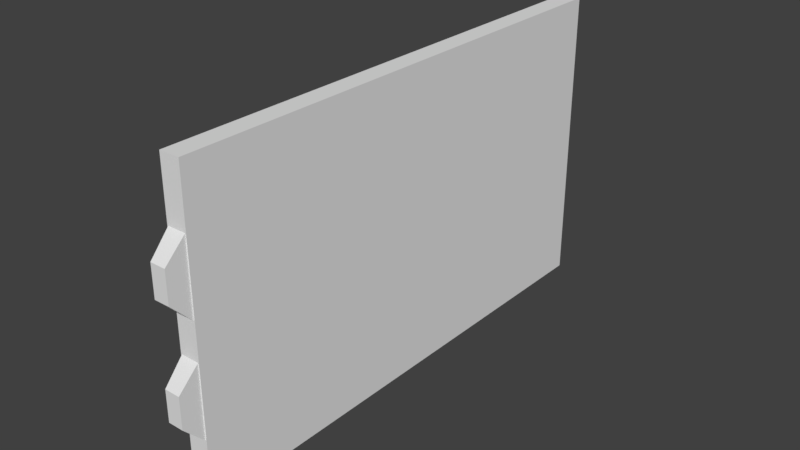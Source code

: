 # Source: level_zone01_door-bridge-opposite.blend  (saved by Blender 2.78.0; exported with 4.5.12 LTS)
import bpy
from mathutils import Matrix  # noqa: F401  (used for matrix-valued properties, if any)

bpy.ops.wm.read_factory_settings(use_empty=True)
scene = bpy.context.scene
scene.name = 'Scene'

# ---- collections
col_collection_1 = bpy.data.collections.new('Collection 1'); scene.collection.children.link(col_collection_1)

# ---- materials (node trees are filled in below, after node groups)
mat_material = bpy.data.materials.new('Material')
mat_material.alpha_threshold = 0.0
mat_material.use_transparent_shadow = False
mat_material.roughness = 0.5
mat_material.line_color = (0.0, 0.0, 0.0, 1.0)

# ---- material node trees

# ---- world
world_world = bpy.data.worlds.new('World'); scene.world = world_world
world_world.color = (0.05088, 0.05088, 0.05088)
world_world.use_sun_shadow = False
world_world.sun_shadow_jitter_overblur = 0.0
world_world.cycles.sampling_method = 'MANUAL'

# ---- meshes
me_cube_002 = bpy.data.meshes.new('Cube.002')
me_cube_002.from_pydata([(-0.1, 0.1095, 0.0), (-0.1, 0.1095, 3.0), (-0.1, 1.11, 0.0), (-0.1, 1.11, 3.0), (0.1, 0.1095, 0.0), (0.1, 0.1095, 3.0), (0.1, 1.11, 0.0), (0.1, 1.11, 3.0), (-0.1, 0.1095, 1.0), (-0.1, 0.1095, 2.0), (-0.1, 1.11, 2.0), (-0.1, 1.11, 1.0), (0.1, 1.11, 2.0), (0.1, 1.11, 1.0), (0.1, 0.1095, 2.0), (0.1, 0.1095, 1.0), (-0.07661, -0.08577, 0.8337), (-0.07661, -0.08577, 1.14), (-0.09, 0.1123, 0.6269), (-0.09, 0.1123, 1.347), (0.07661, -0.08577, 0.8337), (0.07661, -0.08577, 1.14), (0.09, 0.1123, 0.6269), (0.09, 0.1123, 1.347), (-0.07661, -0.08577, 1.912), (-0.07661, -0.08577, 2.219), (-0.09, 0.1123, 1.706), (-0.09, 0.1123, 2.426), (0.07661, -0.08577, 1.912), (0.07661, -0.08577, 2.219), (0.09, 0.1123, 1.706), (0.09, 0.1123, 2.426), (-0.1, 2.11, 1.0), (-0.1, 2.11, 0.0), (0.1, 2.11, 0.0), (-0.1, 2.11, 3.0), (0.1, 2.11, 3.0), (0.1, 2.11, 1.0), (-0.1, 2.11, 2.0), (0.1, 2.11, 2.0), (-0.1, 3.11, 1.0), (-0.1, 3.11, 0.0), (0.1, 3.11, 0.0), (-0.1, 3.11, 3.0), (0.1, 3.11, 3.0), (0.1, 3.11, 1.0), (-0.1, 3.11, 2.0), (0.1, 3.11, 2.0), (-0.1, 4.11, 1.0), (-0.1, 4.11, 0.0), (0.1, 4.11, 0.0), (-0.1, 4.11, 3.0), (0.1, 4.11, 3.0), (0.1, 4.11, 1.0), (-0.1, 4.11, 2.0), (0.1, 4.11, 2.0), (-0.1, 5.173, 1.0), (-0.1, 5.173, 0.0), (0.1, 5.173, 0.0), (-0.1, 5.173, 3.0), (0.1, 5.173, 3.0), (0.1, 5.173, 1.0), (-0.1, 5.173, 2.0), (0.1, 5.173, 2.0)], [], [(9, 1, 3, 10), (11, 10, 38, 32), (12, 7, 5, 14), (14, 5, 1, 9), (2, 6, 4, 0), (7, 3, 1, 5), (4, 15, 8, 0), (15, 14, 9, 8), (6, 13, 15, 4), (13, 12, 14, 15), (13, 6, 34, 37), (12, 13, 37, 39), (0, 8, 11, 2), (8, 9, 10, 11), (16, 17, 19, 18), (22, 23, 21, 20), (20, 21, 17, 16), (18, 22, 20, 16), (23, 19, 17, 21), (24, 25, 27, 26), (30, 31, 29, 28), (28, 29, 25, 24), (26, 30, 28, 24), (31, 27, 25, 29), (36, 39, 47, 44), (34, 33, 41, 42), (37, 34, 42, 45), (6, 2, 33, 34), (7, 12, 39, 36), (3, 7, 36, 35), (10, 3, 35, 38), (2, 11, 32, 33), (45, 42, 50, 53), (40, 46, 54, 48), (47, 45, 53, 55), (38, 35, 43, 46), (35, 36, 44, 43), (33, 32, 40, 41), (39, 37, 45, 47), (32, 38, 46, 40), (49, 48, 56, 57), (51, 52, 60, 59), (54, 51, 59, 62), (42, 41, 49, 50), (44, 47, 55, 52), (46, 43, 51, 54), (43, 44, 52, 51), (41, 40, 48, 49), (62, 59, 60, 63), (57, 56, 61, 58), (56, 62, 63, 61), (55, 53, 61, 63), (48, 54, 62, 56), (53, 50, 58, 61), (50, 49, 57, 58), (52, 55, 63, 60)])
_uv = me_cube_002.uv_layers.new(name='UVMap')
_uv.uv.foreach_set('vector', [0.001139, 0.9985, 0.001139, 0.9393, 0.06038, 0.9393, 0.06038, 0.9985, 0.001604, 0.9982, 0.001604, 0.9397, 0.06008, 0.9397, 0.06008, 0.9982, 0.06038, 0.9393, 0.06038, 0.9985, 0.001139, 0.9985, 0.001139, 0.9393, 0.07292, 0.9382, 0.07292, 0.9991, 0.0633, 0.9991, 0.0633, 0.9382, 0.06331, 0.9383, 0.07293, 0.9383, 0.07293, 0.9992, 0.06331, 0.9992, 0.06324, 0.9382, 0.07286, 0.9382, 0.07286, 0.999, 0.06324, 0.999, 0.07295, 0.9382, 0.07295, 0.999, 0.06333, 0.999, 0.06333, 0.9382, 0.0729, 0.9382, 0.0729, 0.9991, 0.06328, 0.9991, 0.06328, 0.9382, 0.06038, 0.9393, 0.06038, 0.9985, 0.001139, 0.9985, 0.001139, 0.9393, 0.06038, 0.9393, 0.06038, 0.9985, 0.001139, 0.9985, 0.001139, 0.9393, 0.001604, 0.9982, 0.001604, 0.9397, 0.06008, 0.9397, 0.06008, 0.9982, 0.001604, 0.9982, 0.001604, 0.9397, 0.06008, 0.9397, 0.06008, 0.9982, 0.001139, 0.9985, 0.001139, 0.9393, 0.06038, 0.9393, 0.06038, 0.9985, 0.001139, 0.9985, 0.001139, 0.9393, 0.06038, 0.9393, 0.06038, 0.9985, 0.08407, 0.9678, 0.08407, 0.9815, 0.07029, 0.9907, 0.07029, 0.9585, 0.1085, 0.9585, 0.1085, 0.9907, 0.0947, 0.9815, 0.0947, 0.9678, 0.0947, 0.9678, 0.0947, 0.9815, 0.08407, 0.9815, 0.08407, 0.9678, 0.08314, 0.955, 0.09563, 0.955, 0.0947, 0.9678, 0.08407, 0.9678, 0.09563, 0.9943, 0.08314, 0.9943, 0.08407, 0.9815, 0.0947, 0.9815, 0.08407, 0.9678, 0.08407, 0.9815, 0.07029, 0.9907, 0.07029, 0.9585, 0.1085, 0.9585, 0.1085, 0.9907, 0.0947, 0.9815, 0.0947, 0.9678, 0.0947, 0.9678, 0.0947, 0.9815, 0.08407, 0.9815, 0.08407, 0.9678, 0.08314, 0.955, 0.09563, 0.955, 0.0947, 0.9678, 0.08407, 0.9678, 0.09563, 0.9943, 0.08314, 0.9943, 0.08407, 0.9815, 0.0947, 0.9815, 0.001604, 0.9982, 0.001604, 0.9397, 0.06008, 0.9397, 0.06008, 0.9982, 0.07306, 0.9995, 0.06392, 0.9995, 0.06392, 0.9417, 0.07306, 0.9417, 0.001604, 0.9982, 0.001604, 0.9397, 0.06008, 0.9397, 0.06008, 0.9982, 0.07295, 0.9995, 0.06381, 0.9995, 0.06381, 0.9417, 0.07295, 0.9417, 0.001604, 0.9982, 0.001604, 0.9397, 0.06008, 0.9397, 0.06008, 0.9982, 0.07301, 0.9995, 0.06386, 0.9995, 0.06386, 0.9417, 0.07301, 0.9417, 0.001604, 0.9982, 0.001604, 0.9397, 0.06008, 0.9397, 0.06008, 0.9982, 0.001604, 0.9982, 0.001604, 0.9397, 0.06008, 0.9397, 0.06008, 0.9982, 0.001604, 0.9982, 0.001604, 0.9397, 0.06008, 0.9397, 0.06008, 0.9982, 0.06008, 0.9397, 0.06008, 0.9982, 0.001604, 0.9982, 0.001604, 0.9397, 0.001604, 0.9982, 0.001604, 0.9397, 0.06008, 0.9397, 0.06008, 0.9982, 0.001604, 0.9982, 0.001604, 0.9397, 0.06008, 0.9397, 0.06008, 0.9982, 0.07299, 0.9995, 0.06384, 0.9995, 0.06384, 0.9417, 0.07299, 0.9417, 0.001604, 0.9982, 0.001604, 0.9397, 0.06008, 0.9397, 0.06008, 0.9982, 0.001604, 0.9982, 0.001604, 0.9397, 0.06008, 0.9397, 0.06008, 0.9982, 0.001604, 0.9982, 0.001604, 0.9397, 0.06008, 0.9397, 0.06008, 0.9982, 0.001603, 0.9947, 0.001603, 0.9397, 0.06008, 0.9397, 0.06008, 0.9947, 0.07292, 0.9995, 0.06377, 0.9995, 0.06377, 0.938, 0.07292, 0.938, 0.001603, 0.9947, 0.001603, 0.9397, 0.06008, 0.9397, 0.06008, 0.9947, 0.07299, 0.9995, 0.06384, 0.9995, 0.06384, 0.9417, 0.07299, 0.9417, 0.001604, 0.9982, 0.001604, 0.9397, 0.06008, 0.9397, 0.06008, 0.9982, 0.06008, 0.9397, 0.06008, 0.9982, 0.001604, 0.9982, 0.001604, 0.9397, 0.07303, 0.9995, 0.06388, 0.9995, 0.06388, 0.9417, 0.07303, 0.9417, 0.06008, 0.9397, 0.06008, 0.9982, 0.001604, 0.9982, 0.001604, 0.9397, 0.07287, 0.9384, 0.07287, 0.9992, 0.06324, 0.9992, 0.06324, 0.9384, 0.07286, 0.9382, 0.07286, 0.999, 0.06323, 0.999, 0.06323, 0.9382, 0.07298, 0.9382, 0.07298, 0.999, 0.06335, 0.999, 0.06335, 0.9382, 0.001603, 0.9947, 0.001603, 0.9397, 0.06008, 0.9397, 0.06008, 0.9947, 0.001603, 0.9947, 0.001603, 0.9397, 0.06008, 0.9397, 0.06008, 0.9947, 0.001603, 0.9947, 0.001603, 0.9397, 0.06008, 0.9397, 0.06008, 0.9947, 0.07285, 0.9995, 0.0637, 0.9995, 0.0637, 0.938, 0.07285, 0.938, 0.001603, 0.9947, 0.001603, 0.9397, 0.06008, 0.9397, 0.06008, 0.9947])
me_cube_002.materials.append(mat_material)
me_cube_002.use_remesh_preserve_volume = False
me_cube_002.use_remesh_preserve_attributes = False
me_cube_002.use_mirror_vertex_groups = False
me_cube_002.update()

# ---- objects
ob_level_zone01_door_bridge_opposite = bpy.data.objects.new('level_zone01_door-bridge-opposite', me_cube_002)

# ---- transforms, parenting, visibility, modifiers, constraints
ob_level_zone01_door_bridge_opposite.location = (0.0, 0.0, 0.0)
ob_level_zone01_door_bridge_opposite.lineart.crease_threshold = 0.0

# ---- collection membership
col_collection_1.objects.link(ob_level_zone01_door_bridge_opposite)

# ---- scene / render settings (as saved in the file)
scene.frame_start = 1; scene.frame_end = 250; scene.frame_set(1)
scene.render.engine = 'BLENDER_EEVEE_NEXT'
scene.render.resolution_percentage = 50
scene.render.dither_intensity = 0.0
scene.cycles.use_denoising = False
scene.cycles.samples = 128
scene.cycles.sampling_pattern = 'TABULATED_SOBOL'
scene.cycles.light_sampling_threshold = 0.0
scene.cycles.use_adaptive_sampling = False
scene.cycles.use_light_tree = False
scene.cycles.blur_glossy = 0.0
scene.cycles.sample_clamp_indirect = 0.0
scene.view_settings.view_transform = 'Standard'
bpy.context.view_layer.update()

# ---- added for rendering (the .blend has no active camera and no usable light): camera, sun
cam_auto = bpy.data.cameras.new('AutoCamera')
cam_auto.lens = 50.0
cam_auto.sensor_width = 36.0
cam_auto.clip_end = 1000.0
ob_auto_camera = bpy.data.objects.new('AutoCamera', cam_auto)
scene.collection.objects.link(ob_auto_camera)
ob_auto_camera.location = (5.60434, -4.18179, 5.98347)
ob_auto_camera.rotation_euler = (1.09748, -7.21219e-08, 0.694738)
scene.camera = ob_auto_camera
light_auto_sun = bpy.data.lights.new('AutoSun', 'SUN')
light_auto_sun.energy = 3.0
light_auto_sun.angle = 0.0523599
ob_auto_sun = bpy.data.objects.new('AutoSun', light_auto_sun)
scene.collection.objects.link(ob_auto_sun)
ob_auto_sun.rotation_euler = (0.872665, 0.174533, 0.523599)
bpy.context.view_layer.update()
